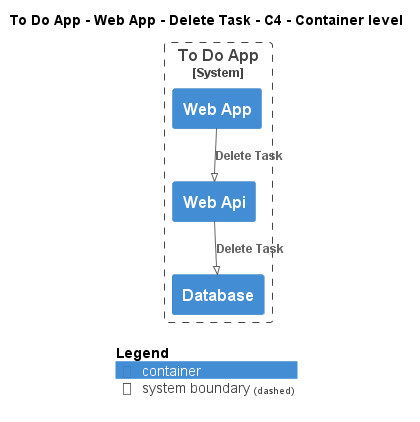

The diagram above was rendered by PlantUML. Its source (embedded in the PNG):
@startuml
!pragma layout smetana
!include ..\..\..\..\..\..\..\.c4s\C4_Container.puml

AddElementTag("c4interflow:lifecycle:new", $bgColor=green, $fontColor=#ffffff, $borderColor=green, $shadowing="False")
AddElementTag("c4interflow:lifecycle:changed", $bgColor=orange, $fontColor=#ffffff, $borderColor=orange, $shadowing="False")
AddElementTag("c4interflow:lifecycle:removed", $bgColor=red, $fontColor=#ffffff, $borderColor=red, $shadowing="False")

AddRelTag("c4interflow:lifecycle:new", $textColor=green, $lineColor=green)
AddRelTag("c4interflow:lifecycle:changed", $textColor=orange, $lineColor=orange)
AddRelTag("c4interflow:lifecycle:removed", $textColor=red, $lineColor=red)

SHOW_PERSON_PORTRAIT()
LAYOUT_TOP_DOWN()

skinparam linetype polyline

title To Do App - Web App - Delete Task - C4 - Container level


System_Boundary(ToDoAppExample.SoftwareSystems.ToDoApp, "To Do App") {
    Container(ToDoAppExample.SoftwareSystems.ToDoApp.Containers.WebApp, "Web App", "", "")
    Container(ToDoAppExample.SoftwareSystems.ToDoApp.Containers.WebApi, "Web Api", "", "")
    Container(ToDoAppExample.SoftwareSystems.ToDoApp.Containers.Database, "Database", "", "")
}

Rel(ToDoAppExample.SoftwareSystems.ToDoApp.Containers.WebApp, ToDoAppExample.SoftwareSystems.ToDoApp.Containers.WebApi, "Delete Task")
Rel(ToDoAppExample.SoftwareSystems.ToDoApp.Containers.WebApi, ToDoAppExample.SoftwareSystems.ToDoApp.Containers.Database, "Delete Task")


SHOW_LEGEND()
@enduml